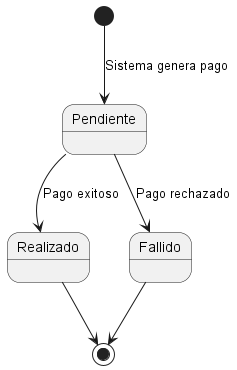

The diagram above was rendered by PlantUML. Its source (embedded in the PNG):
@startuml

[*] --> Pendiente : Sistema genera pago

Pendiente --> Realizado : Pago exitoso
Pendiente --> Fallido : Pago rechazado

Realizado --> [*]

Fallido --> [*]

@enduml